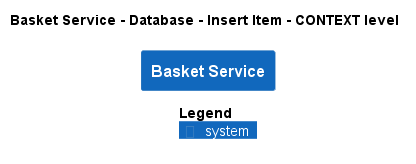

The diagram above was rendered by PlantUML. Its source (embedded in the PNG):
@startuml
!pragma layout smetana
!include ..\..\..\..\..\..\.c4s\C4_Context.puml

AddElementTag("state:new", $bgColor=green, $fontColor=#ffffff, $borderColor=green, $shadowing="False")
AddElementTag("state:changed", $bgColor=orange, $fontColor=#ffffff, $borderColor=orange, $shadowing="False")
AddElementTag("state:removed", $bgColor=red, $fontColor=#ffffff, $borderColor=red, $shadowing="False")

AddRelTag("state:new", $textColor=green, $lineColor=green)
AddRelTag("state:changed", $textColor=orange, $lineColor=orange)
AddRelTag("state:removed", $textColor=red, $lineColor=red)

SHOW_PERSON_PORTRAIT()
LAYOUT_TOP_DOWN()

skinparam linetype polyline

title Basket Service - Database - Insert Item - CONTEXT level

System(ECommercePlatform.SoftwareSystems.BasketService, "Basket Service", "")



SHOW_LEGEND()
@enduml